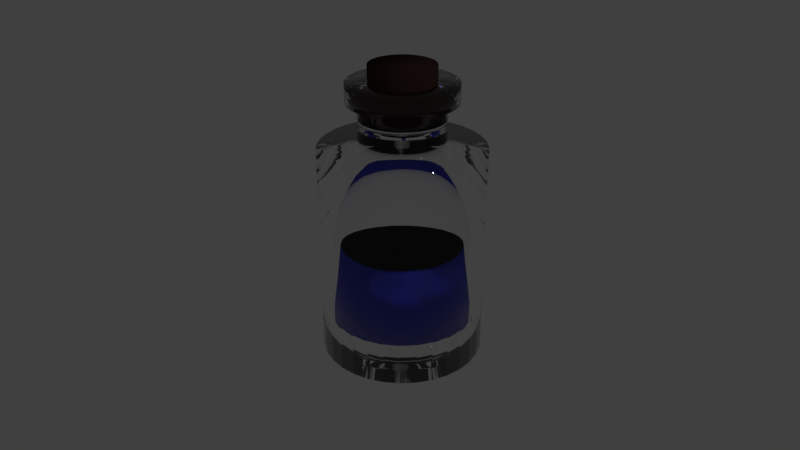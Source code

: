# Source: Trank2_Zylinder.blend  (saved by Blender 2.79.0; exported with 4.5.12 LTS)
import bpy
from mathutils import Matrix  # noqa: F401  (used for matrix-valued properties, if any)

bpy.ops.wm.read_factory_settings(use_empty=True)
scene = bpy.context.scene
scene.name = 'Scene'

# ---- collections
col_collection_1 = bpy.data.collections.new('Collection 1'); scene.collection.children.link(col_collection_1)

# ---- materials (node trees are filled in below, after node groups)
mat_material_003 = bpy.data.materials.new('Material.003')
mat_material_003.alpha_threshold = 0.0
mat_material_003.roughness = 0.5
mat_material_002 = bpy.data.materials.new('Material.002')
mat_material_002.alpha_threshold = 0.0
mat_material_002.roughness = 0.5
mat_material_001 = bpy.data.materials.new('Material.001')
mat_material_001.alpha_threshold = 0.0
mat_material_001.roughness = 0.5

# ---- material node trees
mat_material_003.use_nodes = True; mat_material_003.node_tree.nodes.clear()
_N = mat_material_003.node_tree.nodes; _L = mat_material_003.node_tree.links
n0 = _N.new('ShaderNodeOutputMaterial'); n0.name = 'Material Output'; n0.location = (300, 300)
n1 = _N.new('ShaderNodeBsdfDiffuse'); n1.name = 'Diffuse BSDF'; n1.location = (10, 300)
n1.inputs[0].default_value = (0.05472, 0.06818, 0.8, 1.0)
_L.new(n1.outputs[0], n0.inputs[0])
n0.is_active_output = True
mat_material_002.use_nodes = True; mat_material_002.node_tree.nodes.clear()
_N = mat_material_002.node_tree.nodes; _L = mat_material_002.node_tree.links
n0 = _N.new('ShaderNodeOutputMaterial'); n0.name = 'Material Output'; n0.location = (300, 300)
n1 = _N.new('ShaderNodeBsdfDiffuse'); n1.name = 'Diffuse BSDF'; n1.location = (10, 300)
n1.inputs[0].default_value = (0.03967, 0.02055, 0.018, 1.0)
_L.new(n1.outputs[0], n0.inputs[0])
n0.is_active_output = True
mat_material_001.use_nodes = True; mat_material_001.node_tree.nodes.clear()
_N = mat_material_001.node_tree.nodes; _L = mat_material_001.node_tree.links
n0 = _N.new('ShaderNodeOutputMaterial'); n0.name = 'Material Output'; n0.location = (300, 300)
n1 = _N.new('ShaderNodeBsdfGlass'); n1.name = 'Glass BSDF'; n1.location = (10, 300)
n1.distribution = 'BECKMANN'
n1.inputs[2].default_value = 1.45
_L.new(n1.outputs[0], n0.inputs[0])
n0.is_active_output = True

# ---- world
world_world = bpy.data.worlds.new('World'); scene.world = world_world
world_world.color = (0.05088, 0.05088, 0.05088)
world_world.use_sun_shadow = False
world_world.sun_shadow_jitter_overblur = 0.0
world_world.cycles.sampling_method = 'MANUAL'

# ---- cameras
cam_camera = bpy.data.cameras.new('Camera')
cam_camera.clip_end = 100.0
cam_camera.lens = 35.0
cam_camera.sensor_width = 32.0
cam_camera.sensor_height = 18.0
cam_camera.ortho_scale = 7.314
cam_camera.dof.focus_distance = 0.0

# ---- lights
light_lamp = bpy.data.lights.new('Lamp', 'POINT')
light_lamp.transmission_factor = 0.0
light_lamp.cutoff_distance = 30.0
light_lamp.energy = 100.0
light_lamp.shadow_buffer_clip_start = 1.001
light_lamp.shadow_soft_size = 0.1
light_lamp.shadow_maximum_resolution = 0.006
light_lamp.use_absolute_resolution = True

# ---- meshes
me_circle_002 = bpy.data.meshes.new('Circle.002')
me_circle_002.from_pydata([(0.2569, 4.494, 0.5242), (0.124, 4.481, 0.5242), (-0.00367, 4.442, 0.5242), (-0.1214, 4.379, 0.5242), (-0.2245, 4.295, 0.5242), (-0.3092, 4.192, 0.5242), (-0.3721, 4.074, 0.5242), (-0.4109, 3.946, 0.5242), (-0.424, 3.813, 0.5242), (-0.4109, 3.68, 0.5242), (-0.3721, 3.553, 0.5242), (-0.3092, 3.435, 0.5242), (-0.2245, 3.332, 0.5242), (-0.1214, 3.247, 0.5242), (-0.00367, 3.184, 0.5242), (0.1241, 3.146, 0.5242), (0.2569, 3.132, 0.5242), (0.3897, 3.146, 0.5242), (0.5174, 3.184, 0.5242), (0.6351, 3.247, 0.5242), (0.7383, 3.332, 0.5242), (0.823, 3.435, 0.5242), (0.8859, 3.553, 0.5242), (0.9246, 3.68, 0.5242), (0.9377, 3.813, 0.5242), (0.9246, 3.946, 0.5242), (0.8859, 4.074, 0.5242), (0.823, 4.192, 0.5242), (0.7383, 4.295, 0.5242), (0.6351, 4.379, 0.5242), (0.5174, 4.442, 0.5242), (0.3897, 4.481, 0.5242), (0.124, 4.481, 1.68), (0.2569, 4.494, 1.68), (-0.00367, 4.442, 1.68), (-0.1214, 4.379, 1.68), (-0.2245, 4.295, 1.68), (-0.3092, 4.192, 1.68), (-0.3721, 4.074, 1.68), (-0.4109, 3.946, 1.68), (-0.424, 3.813, 1.68), (-0.4109, 3.68, 1.68), (-0.3721, 3.553, 1.68), (-0.3092, 3.435, 1.68), (-0.2245, 3.332, 1.68), (-0.1214, 3.247, 1.68), (-0.00367, 3.184, 1.68), (0.1241, 3.146, 1.68), (0.2569, 3.132, 1.68), (0.3897, 3.146, 1.68), (0.5174, 3.184, 1.68), (0.6351, 3.247, 1.68), (0.7383, 3.332, 1.68), (0.823, 3.435, 1.68), (0.8859, 3.553, 1.68), (0.9246, 3.68, 1.68), (0.9377, 3.813, 1.68), (0.9246, 3.946, 1.68), (0.8859, 4.074, 1.68), (0.823, 4.192, 1.68), (0.7383, 4.295, 1.68), (0.6351, 4.379, 1.68), (0.5174, 4.442, 1.68), (0.3897, 4.481, 1.68), (0.124, 4.481, 0.5242), (0.2569, 4.494, 0.5242), (-0.00367, 4.442, 0.5242), (-0.1214, 4.379, 0.5242), (-0.2245, 4.295, 0.5242), (-0.3092, 4.192, 0.5242), (-0.3721, 4.074, 0.5242), (-0.4109, 3.946, 0.5242), (-0.424, 3.813, 0.5242), (-0.4109, 3.68, 0.5242), (-0.3721, 3.553, 0.5242), (-0.3092, 3.435, 0.5242), (-0.2245, 3.332, 0.5242), (-0.1214, 3.247, 0.5242), (-0.00367, 3.184, 0.5242), (0.1241, 3.146, 0.5242), (0.2569, 3.132, 0.5242), (0.3897, 3.146, 0.5242), (0.5174, 3.184, 0.5242), (0.6351, 3.247, 0.5242), (0.7383, 3.332, 0.5242), (0.823, 3.435, 0.5242), (0.8859, 3.553, 0.5242), (0.9246, 3.68, 0.5242), (0.9377, 3.813, 0.5242), (0.9246, 3.946, 0.5242), (0.8859, 4.074, 0.5242), (0.823, 4.192, 0.5242), (0.7383, 4.295, 0.5242), (0.6351, 4.379, 0.5242), (0.5174, 4.442, 0.5242), (0.3897, 4.481, 0.5242), (0.124, 4.481, 1.68), (0.2569, 4.494, 1.68), (-0.00367, 4.442, 1.68), (-0.1214, 4.379, 1.68), (-0.2245, 4.295, 1.68), (-0.3092, 4.192, 1.68), (-0.3721, 4.074, 1.68), (-0.4109, 3.946, 1.68), (-0.424, 3.813, 1.68), (-0.4109, 3.68, 1.68), (-0.3721, 3.553, 1.68), (-0.3092, 3.435, 1.68), (-0.2245, 3.332, 1.68), (-0.1214, 3.247, 1.68), (-0.00367, 3.184, 1.68), (0.1241, 3.146, 1.68), (0.2569, 3.132, 1.68), (0.3897, 3.146, 1.68), (0.5174, 3.184, 1.68), (0.6351, 3.247, 1.68), (0.7383, 3.332, 1.68), (0.823, 3.435, 1.68), (0.8859, 3.553, 1.68), (0.9246, 3.68, 1.68), (0.9377, 3.813, 1.68), (0.9246, 3.946, 1.68), (0.8859, 4.074, 1.68), (0.823, 4.192, 1.68), (0.7383, 4.295, 1.68), (0.6351, 4.379, 1.68), (0.5174, 4.442, 1.68), (0.3897, 4.481, 1.68)], [], [(1, 2, 3, 4, 5, 6, 7, 8, 9, 10, 11, 12, 13, 14, 15, 16, 17, 18, 19, 20, 21, 22, 23, 24, 25, 26, 27, 28, 29, 30, 31, 0), (32, 33, 63, 62, 61, 60, 59, 58, 57, 56, 55, 54, 53, 52, 51, 50, 49, 48, 47, 46, 45, 44, 43, 42, 41, 40, 39, 38, 37, 36, 35, 34), (16, 48, 49, 17), (3, 35, 36, 4), (30, 62, 63, 31), (17, 49, 50, 18), (4, 36, 37, 5), (31, 63, 33, 0), (18, 50, 51, 19), (5, 37, 38, 6), (19, 51, 52, 20), (6, 38, 39, 7), (20, 52, 53, 21), (7, 39, 40, 8), (21, 53, 54, 22), (8, 40, 41, 9), (22, 54, 55, 23), (9, 41, 42, 10), (23, 55, 56, 24), (10, 42, 43, 11), (24, 56, 57, 25), (11, 43, 44, 12), (25, 57, 58, 26), (12, 44, 45, 13), (26, 58, 59, 27), (13, 45, 46, 14), (0, 33, 32, 1), (27, 59, 60, 28), (14, 46, 47, 15), (1, 32, 34, 2), (28, 60, 61, 29), (15, 47, 48, 16), (2, 34, 35, 3), (29, 61, 62, 30), (64, 65, 95, 94, 93, 92, 91, 90, 89, 88, 87, 86, 85, 84, 83, 82, 81, 80, 79, 78, 77, 76, 75, 74, 73, 72, 71, 70, 69, 68, 67, 66), (96, 98, 99, 100, 101, 102, 103, 104, 105, 106, 107, 108, 109, 110, 111, 112, 113, 114, 115, 116, 117, 118, 119, 120, 121, 122, 123, 124, 125, 126, 127, 97), (80, 81, 113, 112), (67, 68, 100, 99), (94, 95, 127, 126), (81, 82, 114, 113), (68, 69, 101, 100), (95, 65, 97, 127), (82, 83, 115, 114), (69, 70, 102, 101), (83, 84, 116, 115), (70, 71, 103, 102), (84, 85, 117, 116), (71, 72, 104, 103), (85, 86, 118, 117), (72, 73, 105, 104), (86, 87, 119, 118), (73, 74, 106, 105), (87, 88, 120, 119), (74, 75, 107, 106), (88, 89, 121, 120), (75, 76, 108, 107), (89, 90, 122, 121), (76, 77, 109, 108), (90, 91, 123, 122), (77, 78, 110, 109), (65, 64, 96, 97), (91, 92, 124, 123), (78, 79, 111, 110), (64, 66, 98, 96), (92, 93, 125, 124), (79, 80, 112, 111), (66, 67, 99, 98), (93, 94, 126, 125)])
me_circle_002.polygons.foreach_set('use_smooth', [True] * 68)
me_circle_002.materials.append(mat_material_003)
me_circle_002.use_remesh_preserve_volume = False
me_circle_002.use_remesh_preserve_attributes = False
me_circle_002.use_mirror_vertex_groups = False
me_circle_002.update()
me_circle_001 = bpy.data.meshes.new('Circle.001')
me_circle_001.from_pydata([(-7.087e-08, 0.3991, -0.1421), (-0.07787, 0.3915, -0.1421), (-0.1527, 0.3688, -0.1421), (-0.2217, 0.3319, -0.1421), (-0.2822, 0.2822, -0.1421), (-0.3319, 0.2217, -0.1421), (-0.3688, 0.1527, -0.1421), (-0.3915, 0.07787, -0.1421), (-0.3991, 2.039e-07, -0.1421), (-0.3915, -0.07787, -0.1421), (-0.3688, -0.1527, -0.1421), (-0.3319, -0.2217, -0.1421), (-0.2822, -0.2822, -0.1421), (-0.2217, -0.3319, -0.1421), (-0.1527, -0.3688, -0.1421), (-0.07787, -0.3915, -0.1421), (5.918e-08, -0.3991, -0.1421), (0.07787, -0.3915, -0.1421), (0.1527, -0.3688, -0.1421), (0.2217, -0.3319, -0.1421), (0.2822, -0.2822, -0.1421), (0.3319, -0.2217, -0.1421), (0.3688, -0.1527, -0.1421), (0.3915, -0.07787, -0.1421), (0.3991, 5.592e-07, -0.1421), (0.3915, 0.07787, -0.1421), (0.3688, 0.1527, -0.1421), (0.3319, 0.2217, -0.1421), (0.2822, 0.2822, -0.1421), (0.2217, 0.3319, -0.1421), (0.1527, 0.3688, -0.1421), (0.07787, 0.3915, -0.1421), (-0.07787, 0.3915, 0.4859), (-7.572e-08, 0.3991, 0.4859), (-0.1527, 0.3688, 0.4859), (-0.2217, 0.3319, 0.4859), (-0.2822, 0.2822, 0.4859), (-0.3319, 0.2217, 0.4859), (-0.3688, 0.1527, 0.4859), (-0.3915, 0.07787, 0.4859), (-0.3991, 2.039e-07, 0.4859), (-0.3915, -0.07787, 0.4859), (-0.3688, -0.1527, 0.4859), (-0.3319, -0.2217, 0.4859), (-0.2822, -0.2822, 0.4859), (-0.2217, -0.3319, 0.4859), (-0.1527, -0.3688, 0.4859), (-0.07787, -0.3915, 0.4859), (5.433e-08, -0.3991, 0.4859), (0.07787, -0.3915, 0.4859), (0.1527, -0.3688, 0.4859), (0.2217, -0.3319, 0.4859), (0.2822, -0.2822, 0.4859), (0.3319, -0.2217, 0.4859), (0.3688, -0.1527, 0.4859), (0.3915, -0.07787, 0.4859), (0.3991, 5.592e-07, 0.4859), (0.3915, 0.07787, 0.4859), (0.3688, 0.1527, 0.4859), (0.3319, 0.2217, 0.4859), (0.2822, 0.2822, 0.4859), (0.2217, 0.3319, 0.4859), (0.1527, 0.3688, 0.4859), (0.07787, 0.3915, 0.4859)], [], [(1, 0, 31, 30, 29, 28, 27, 26, 25, 24, 23, 22, 21, 20, 19, 18, 17, 16, 15, 14, 13, 12, 11, 10, 9, 8, 7, 6, 5, 4, 3, 2), (32, 34, 35, 36, 37, 38, 39, 40, 41, 42, 43, 44, 45, 46, 47, 48, 49, 50, 51, 52, 53, 54, 55, 56, 57, 58, 59, 60, 61, 62, 63, 33), (25, 26, 58, 57), (12, 13, 45, 44), (26, 27, 59, 58), (13, 14, 46, 45), (0, 1, 32, 33), (27, 28, 60, 59), (14, 15, 47, 46), (1, 2, 34, 32), (28, 29, 61, 60), (15, 16, 48, 47), (2, 3, 35, 34), (29, 30, 62, 61), (16, 17, 49, 48), (3, 4, 36, 35), (30, 31, 63, 62), (17, 18, 50, 49), (4, 5, 37, 36), (31, 0, 33, 63), (18, 19, 51, 50), (5, 6, 38, 37), (19, 20, 52, 51), (6, 7, 39, 38), (20, 21, 53, 52), (7, 8, 40, 39), (21, 22, 54, 53), (8, 9, 41, 40), (22, 23, 55, 54), (9, 10, 42, 41), (23, 24, 56, 55), (10, 11, 43, 42), (24, 25, 57, 56), (11, 12, 44, 43)])
me_circle_001.polygons.foreach_set('use_smooth', [True] * 34)
me_circle_001.materials.append(mat_material_002)
me_circle_001.use_remesh_preserve_volume = False
me_circle_001.use_remesh_preserve_attributes = False
me_circle_001.use_mirror_vertex_groups = False
me_circle_001.update()
me_circle = bpy.data.meshes.new('Circle')
me_circle.from_pydata([(0.0, 1.0, 0.0), (-0.1951, 0.9808, 0.0), (-0.3827, 0.9239, 0.0), (-0.5556, 0.8315, 0.0), (-0.7071, 0.7071, 0.0), (-0.8315, 0.5556, 0.0), (-0.9239, 0.3827, 0.0), (-0.9808, 0.1951, 0.0), (-1.0, 7.55e-08, 0.0), (-0.9808, -0.1951, 0.0), (-0.9239, -0.3827, 0.0), (-0.8315, -0.5556, 0.0), (-0.7071, -0.7071, 0.0), (-0.5556, -0.8315, 0.0), (-0.3827, -0.9239, 0.0), (-0.1951, -0.9808, 0.0), (3.258e-07, -1.0, 0.0), (0.1951, -0.9808, 0.0), (0.3827, -0.9239, 0.0), (0.5556, -0.8315, 0.0), (0.7071, -0.7071, 0.0), (0.8315, -0.5556, 0.0), (0.9239, -0.3827, 0.0), (0.9808, -0.1951, 0.0), (1.0, 9.656e-07, 0.0), (0.9808, 0.1951, 0.0), (0.9239, 0.3827, 0.0), (0.8315, 0.5556, 0.0), (0.7071, 0.7071, 0.0), (0.5556, 0.8315, 0.0), (0.3827, 0.9239, 0.0), (0.1951, 0.9808, 0.0), (1.822e-07, 0.5229, 2.611), (-0.102, 0.5129, 2.611), (-0.2001, 0.4831, 2.611), (-0.2905, 0.4348, 2.611), (-0.3698, 0.3698, 2.611), (-0.4348, 0.2905, 2.611), (-0.4831, 0.2001, 2.611), (-0.5129, 0.102, 2.611), (-0.5229, 2.279e-09, 2.611), (-0.5129, -0.102, 2.611), (-0.4831, -0.2001, 2.611), (-0.4348, -0.2905, 2.611), (-0.3698, -0.3698, 2.611), (-0.2905, -0.4348, 2.611), (-0.2001, -0.4831, 2.611), (-0.102, -0.5129, 2.611), (1.794e-07, -0.5229, 2.611), (0.102, -0.5129, 2.611), (0.2001, -0.4831, 2.611), (0.2905, -0.4348, 2.611), (0.3698, -0.3698, 2.611), (0.4348, -0.2905, 2.611), (0.4831, -0.2001, 2.611), (0.5129, -0.102, 2.611), (0.5229, 5.263e-07, 2.611), (0.5129, 0.102, 2.611), (0.4831, 0.2001, 2.611), (0.4348, 0.2905, 2.611), (0.3698, 0.3698, 2.611), (0.2905, 0.4348, 2.611), (0.2001, 0.4831, 2.611), (0.102, 0.5129, 2.611), (-0.1951, 0.9808, 2.611), (0.0, 1.0, 2.611), (-0.3827, 0.9239, 2.611), (-0.5556, 0.8315, 2.611), (-0.7071, 0.7071, 2.611), (-0.8315, 0.5556, 2.611), (-0.9239, 0.3827, 2.611), (-0.9808, 0.1951, 2.611), (-1.0, 7.55e-08, 2.611), (-0.9808, -0.1951, 2.611), (-0.9239, -0.3827, 2.611), (-0.8315, -0.5556, 2.611), (-0.7071, -0.7071, 2.611), (-0.5556, -0.8315, 2.611), (-0.3827, -0.9239, 2.611), (-0.1951, -0.9808, 2.611), (3.258e-07, -1.0, 2.611), (0.1951, -0.9808, 2.611), (0.3827, -0.9239, 2.611), (0.5556, -0.8315, 2.611), (0.7071, -0.7071, 2.611), (0.8315, -0.5556, 2.611), (0.9239, -0.3827, 2.611), (0.9808, -0.1951, 2.611), (1.0, 9.656e-07, 2.611), (0.9808, 0.1951, 2.611), (0.9239, 0.3827, 2.611), (0.8315, 0.5556, 2.611), (0.7071, 0.7071, 2.611), (0.5556, 0.8315, 2.611), (0.3827, 0.9239, 2.611), (0.1951, 0.9808, 2.611), (3.302e-07, 0.5229, 3.158), (-0.102, 0.5129, 3.158), (-0.2001, 0.4831, 3.158), (-0.2905, 0.4348, 3.158), (-0.3698, 0.3698, 3.158), (-0.4348, 0.2905, 3.158), (-0.4831, 0.2001, 3.158), (-0.5129, 0.102, 3.158), (-0.5229, 2.279e-09, 3.158), (-0.5129, -0.102, 3.158), (-0.4831, -0.2001, 3.158), (-0.4348, -0.2905, 3.158), (-0.3698, -0.3698, 3.158), (-0.2905, -0.4348, 3.158), (-0.2001, -0.4831, 3.158), (-0.102, -0.5129, 3.158), (3.274e-07, -0.5229, 3.158), (0.102, -0.5129, 3.158), (0.2001, -0.4831, 3.158), (0.2905, -0.4348, 3.158), (0.3698, -0.3698, 3.158), (0.4348, -0.2905, 3.158), (0.4831, -0.2001, 3.158), (0.5129, -0.102, 3.158), (0.5229, 5.263e-07, 3.158), (0.5129, 0.102, 3.158), (0.4831, 0.2001, 3.158), (0.4348, 0.2905, 3.158), (0.3698, 0.3698, 3.158), (0.2905, 0.4348, 3.158), (0.2001, 0.4831, 3.158), (0.102, 0.5129, 3.158), (-0.1287, 0.6468, 3.158), (3.854e-07, 0.6595, 3.158), (-0.2524, 0.6093, 3.158), (-0.3664, 0.5483, 3.158), (-0.4663, 0.4663, 3.158), (-0.5483, 0.3664, 3.158), (-0.6093, 0.2524, 3.158), (-0.6468, 0.1287, 3.158), (-0.6595, -3.895e-08, 3.158), (-0.6468, -0.1287, 3.158), (-0.6093, -0.2524, 3.158), (-0.5483, -0.3664, 3.158), (-0.4663, -0.4663, 3.158), (-0.3664, -0.5483, 3.158), (-0.2524, -0.6093, 3.158), (-0.1287, -0.6468, 3.158), (3.819e-07, -0.6595, 3.158), (0.1287, -0.6468, 3.158), (0.2524, -0.6093, 3.158), (0.3664, -0.5483, 3.158), (0.4663, -0.4663, 3.158), (0.5483, -0.3664, 3.158), (0.6093, -0.2524, 3.158), (0.6468, -0.1287, 3.158), (0.6595, 6.219e-07, 3.158), (0.6468, 0.1287, 3.158), (0.6093, 0.2524, 3.158), (0.5483, 0.3664, 3.158), (0.4663, 0.4663, 3.158), (0.3664, 0.5483, 3.158), (0.2524, 0.6093, 3.158), (0.1287, 0.6468, 3.158), (-0.07902, 0.3973, 3.379), (4.211e-07, 0.4051, 3.379), (-0.155, 0.3742, 3.379), (-0.225, 0.3368, 3.379), (-0.2864, 0.2864, 3.379), (-0.3368, 0.225, 3.379), (-0.3742, 0.155, 3.379), (-0.3973, 0.07902, 3.379), (-0.4051, -2.037e-07, 3.379), (-0.3973, -0.07902, 3.379), (-0.3742, -0.155, 3.379), (-0.3368, -0.225, 3.379), (-0.2864, -0.2864, 3.379), (-0.225, -0.3368, 3.379), (-0.155, -0.3742, 3.379), (-0.07902, -0.3973, 3.379), (3.329e-07, -0.4051, 3.379), (0.07902, -0.3973, 3.379), (0.155, -0.3742, 3.379), (0.225, -0.3368, 3.379), (0.2864, -0.2864, 3.379), (0.3368, -0.225, 3.379), (0.3742, -0.155, 3.379), (0.3973, -0.07902, 3.379), (0.4051, 4.305e-07, 3.379), (0.3973, 0.07902, 3.379), (0.3742, 0.155, 3.379), (0.3368, 0.225, 3.379), (0.2864, 0.2864, 3.379), (0.225, 0.3368, 3.379), (0.155, 0.3742, 3.379), (0.07902, 0.3973, 3.379), (-0.1287, 0.6468, 3.379), (4.611e-07, 0.6595, 3.379), (-0.2524, 0.6093, 3.379), (-0.3664, 0.5483, 3.379), (-0.4663, 0.4663, 3.379), (-0.5483, 0.3664, 3.379), (-0.6093, 0.2524, 3.379), (-0.6468, 0.1287, 3.379), (-0.6595, -3.895e-08, 3.379), (-0.6468, -0.1287, 3.379), (-0.6093, -0.2524, 3.379), (-0.5483, -0.3664, 3.379), (-0.4663, -0.4663, 3.379), (-0.3664, -0.5483, 3.379), (-0.2524, -0.6093, 3.379), (-0.1287, -0.6468, 3.379), (4.576e-07, -0.6595, 3.379), (0.1287, -0.6468, 3.379), (0.2524, -0.6093, 3.379), (0.3664, -0.5483, 3.379), (0.4663, -0.4663, 3.379), (0.5483, -0.3664, 3.379), (0.6093, -0.2524, 3.379), (0.6468, -0.1287, 3.379), (0.6595, 6.219e-07, 3.379), (0.6468, 0.1287, 3.379), (0.6093, 0.2524, 3.379), (0.5483, 0.3664, 3.379), (0.4663, 0.4663, 3.379), (0.3664, 0.5483, 3.379), (0.2524, 0.6093, 3.379), (0.1287, 0.6468, 3.379), (0.0, 1.0, 0.0), (-0.1951, 0.9808, 0.0), (-0.3827, 0.9239, 0.0), (-0.5556, 0.8315, 0.0), (-0.7071, 0.7071, 0.0), (-0.8315, 0.5556, 0.0), (-0.9239, 0.3827, 0.0), (-0.9808, 0.1951, 0.0), (-1.0, 7.55e-08, 0.0), (-0.9808, -0.1951, 0.0), (-0.9239, -0.3827, 0.0), (-0.8315, -0.5556, 0.0), (-0.7071, -0.7071, 0.0), (-0.5556, -0.8315, 0.0), (-0.3827, -0.9239, 0.0), (-0.1951, -0.9808, 0.0), (3.258e-07, -1.0, 0.0), (0.1951, -0.9808, 0.0), (0.3827, -0.9239, 0.0), (0.5556, -0.8315, 0.0), (0.7071, -0.7071, 0.0), (0.8315, -0.5556, 0.0), (0.9239, -0.3827, 0.0), (0.9808, -0.1951, 0.0), (1.0, 9.656e-07, 0.0), (0.9808, 0.1951, 0.0), (0.9239, 0.3827, 0.0), (0.8315, 0.5556, 0.0), (0.7071, 0.7071, 0.0), (0.5556, 0.8315, 0.0), (0.3827, 0.9239, 0.0), (0.1951, 0.9808, 0.0)], [(225, 224), (226, 225), (227, 226), (228, 227), (229, 228), (230, 229), (231, 230), (232, 231), (233, 232), (234, 233), (235, 234), (236, 235), (237, 236), (238, 237), (239, 238), (240, 239), (241, 240), (242, 241), (243, 242), (244, 243), (245, 244), (246, 245), (247, 246), (248, 247), (249, 248), (250, 249), (251, 250), (252, 251), (253, 252), (254, 253), (255, 254), (224, 255)], [(1, 0, 31, 30, 29, 28, 27, 26, 25, 24, 23, 22, 21, 20, 19, 18, 17, 16, 15, 14, 13, 12, 11, 10, 9, 8, 7, 6, 5, 4, 3, 2), (50, 51, 115, 114), (7, 8, 72, 71), (21, 22, 86, 85), (8, 9, 73, 72), (22, 23, 87, 86), (9, 10, 74, 73), (23, 24, 88, 87), (10, 11, 75, 74), (24, 25, 89, 88), (11, 12, 76, 75), (25, 26, 90, 89), (12, 13, 77, 76), (26, 27, 91, 90), (13, 14, 78, 77), (0, 1, 64, 65), (27, 28, 92, 91), (14, 15, 79, 78), (1, 2, 66, 64), (28, 29, 93, 92), (15, 16, 80, 79), (2, 3, 67, 66), (29, 30, 94, 93), (16, 17, 81, 80), (3, 4, 68, 67), (30, 31, 95, 94), (17, 18, 82, 81), (4, 5, 69, 68), (31, 0, 65, 95), (18, 19, 83, 82), (5, 6, 70, 69), (19, 20, 84, 83), (6, 7, 71, 70), (20, 21, 85, 84), (33, 32, 65, 64), (34, 33, 64, 66), (35, 34, 66, 67), (36, 35, 67, 68), (37, 36, 68, 69), (38, 37, 69, 70), (39, 38, 70, 71), (40, 39, 71, 72), (41, 40, 72, 73), (42, 41, 73, 74), (43, 42, 74, 75), (44, 43, 75, 76), (45, 44, 76, 77), (46, 45, 77, 78), (47, 46, 78, 79), (48, 47, 79, 80), (49, 48, 80, 81), (50, 49, 81, 82), (51, 50, 82, 83), (52, 51, 83, 84), (53, 52, 84, 85), (54, 53, 85, 86), (55, 54, 86, 87), (56, 55, 87, 88), (57, 56, 88, 89), (58, 57, 89, 90), (59, 58, 90, 91), (60, 59, 91, 92), (61, 60, 92, 93), (62, 61, 93, 94), (63, 62, 94, 95), (32, 63, 95, 65), (117, 118, 150, 149), (37, 38, 102, 101), (51, 52, 116, 115), (38, 39, 103, 102), (52, 53, 117, 116), (39, 40, 104, 103), (53, 54, 118, 117), (40, 41, 105, 104), (54, 55, 119, 118), (41, 42, 106, 105), (55, 56, 120, 119), (42, 43, 107, 106), (56, 57, 121, 120), (43, 44, 108, 107), (57, 58, 122, 121), (44, 45, 109, 108), (58, 59, 123, 122), (45, 46, 110, 109), (32, 33, 97, 96), (59, 60, 124, 123), (46, 47, 111, 110), (33, 34, 98, 97), (60, 61, 125, 124), (47, 48, 112, 111), (34, 35, 99, 98), (61, 62, 126, 125), (48, 49, 113, 112), (35, 36, 100, 99), (62, 63, 127, 126), (49, 50, 114, 113), (36, 37, 101, 100), (63, 32, 96, 127), (152, 153, 217, 216), (104, 105, 137, 136), (118, 119, 151, 150), (105, 106, 138, 137), (119, 120, 152, 151), (106, 107, 139, 138), (120, 121, 153, 152), (107, 108, 140, 139), (121, 122, 154, 153), (108, 109, 141, 140), (122, 123, 155, 154), (109, 110, 142, 141), (96, 97, 128, 129), (123, 124, 156, 155), (110, 111, 143, 142), (97, 98, 130, 128), (124, 125, 157, 156), (111, 112, 144, 143), (98, 99, 131, 130), (125, 126, 158, 157), (112, 113, 145, 144), (99, 100, 132, 131), (126, 127, 159, 158), (113, 114, 146, 145), (100, 101, 133, 132), (127, 96, 129, 159), (114, 115, 147, 146), (101, 102, 134, 133), (115, 116, 148, 147), (102, 103, 135, 134), (116, 117, 149, 148), (103, 104, 136, 135), (139, 140, 204, 203), (153, 154, 218, 217), (140, 141, 205, 204), (154, 155, 219, 218), (141, 142, 206, 205), (129, 128, 192, 193), (155, 156, 220, 219), (142, 143, 207, 206), (128, 130, 194, 192), (156, 157, 221, 220), (143, 144, 208, 207), (130, 131, 195, 194), (157, 158, 222, 221), (144, 145, 209, 208), (131, 132, 196, 195), (158, 159, 223, 222), (145, 146, 210, 209), (132, 133, 197, 196), (159, 129, 193, 223), (146, 147, 211, 210), (133, 134, 198, 197), (147, 148, 212, 211), (134, 135, 199, 198), (148, 149, 213, 212), (135, 136, 200, 199), (149, 150, 214, 213), (136, 137, 201, 200), (150, 151, 215, 214), (137, 138, 202, 201), (151, 152, 216, 215), (138, 139, 203, 202), (160, 161, 193, 192), (162, 160, 192, 194), (163, 162, 194, 195), (164, 163, 195, 196), (165, 164, 196, 197), (166, 165, 197, 198), (167, 166, 198, 199), (168, 167, 199, 200), (169, 168, 200, 201), (170, 169, 201, 202), (171, 170, 202, 203), (172, 171, 203, 204), (173, 172, 204, 205), (174, 173, 205, 206), (175, 174, 206, 207), (176, 175, 207, 208), (177, 176, 208, 209), (178, 177, 209, 210), (179, 178, 210, 211), (180, 179, 211, 212), (181, 180, 212, 213), (182, 181, 213, 214), (183, 182, 214, 215), (184, 183, 215, 216), (185, 184, 216, 217), (186, 185, 217, 218), (187, 186, 218, 219), (188, 187, 219, 220), (189, 188, 220, 221), (190, 189, 221, 222), (191, 190, 222, 223), (161, 191, 223, 193)])
me_circle.polygons.foreach_set('use_smooth', [True] * 193)
me_circle.materials.append(mat_material_001)
me_circle.use_remesh_preserve_volume = False
me_circle.use_remesh_preserve_attributes = False
me_circle.use_mirror_vertex_groups = False
me_circle.update()

# ---- objects
ob_circle_002 = bpy.data.objects.new('Circle.002', me_circle_002)
ob_circle_001 = bpy.data.objects.new('Circle.001', me_circle_001)
ob_circle = bpy.data.objects.new('Circle', me_circle)
ob_lamp = bpy.data.objects.new('Lamp', light_lamp)
ob_camera = bpy.data.objects.new('Camera', cam_camera)

# ---- transforms, parenting, visibility, modifiers, constraints
ob_circle_002.location = (0.4427, -2.854, -0.8927)
ob_circle_002.scale = (0.7444, 0.7444, 0.7444)
ob_circle_002.lineart.crease_threshold = 0.0
ob_circle_001.location = (0.6339, -0.0152, 2.146)
ob_circle_001.lineart.crease_threshold = 0.0
ob_circle.location = (0.6339, -0.0152, -0.9486)
ob_circle.lineart.crease_threshold = 0.0
ob_lamp.location = (4.076, 1.005, 5.904)
ob_lamp.rotation_euler = (0.6503, 0.05522, 1.866)
ob_lamp.lock_rotations_4d = False
ob_lamp.empty_display_type = 'ARROWS'
ob_lamp.color = (0.0, 0.0, 0.0, 0.0)
ob_lamp.lineart.crease_threshold = 0.0
ob_camera.location = (7.481, -6.508, 5.344)
ob_camera.rotation_euler = (1.109, 0.0, 0.8149)
ob_camera.lock_rotations_4d = False
ob_camera.empty_display_type = 'ARROWS'
ob_camera.color = (0.0, 0.0, 0.0, 0.0)
ob_camera.display_type = 'WIRE'
ob_camera.lineart.crease_threshold = 0.0

# ---- collection membership
col_collection_1.objects.link(ob_circle_002)
col_collection_1.objects.link(ob_circle_001)
col_collection_1.objects.link(ob_circle)
col_collection_1.objects.link(ob_lamp)
col_collection_1.objects.link(ob_camera)

# ---- scene / render settings (as saved in the file)
scene.camera = ob_camera
scene.frame_start = 1; scene.frame_end = 250; scene.frame_set(1)
scene.render.engine = 'CYCLES'
scene.render.resolution_percentage = 50
scene.render.dither_intensity = 0.0
scene.cycles.use_denoising = False
scene.cycles.samples = 128
scene.cycles.sampling_pattern = 'TABULATED_SOBOL'
scene.cycles.use_adaptive_sampling = False
scene.cycles.use_light_tree = False
scene.cycles.blur_glossy = 0.0
scene.cycles.sample_clamp_indirect = 0.0
scene.view_settings.view_transform = 'Standard'
bpy.context.view_layer.update()
